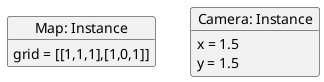

The diagram above was rendered by PlantUML. Its source (embedded in the PNG):
@startuml
object "Map: Instance" as M1 {
    grid = [[1,1,1],[1,0,1]]
}
object "Camera: Instance" as C1 {
    x = 1.5
    y = 1.5
}
@enduml